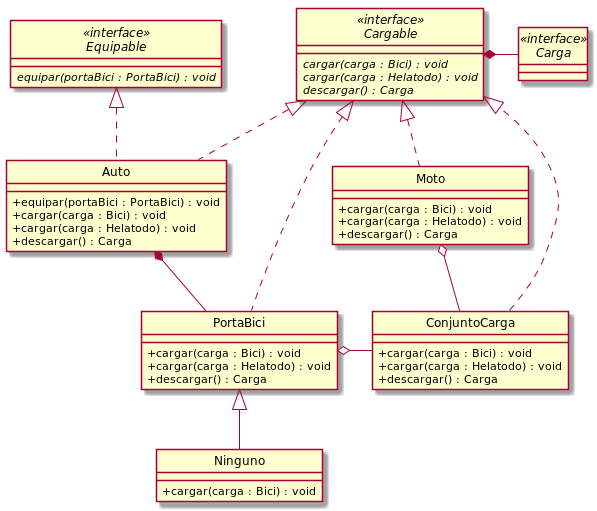

The diagram above was rendered by PlantUML. Its source (embedded in the PNG):
@startuml

    hide circle
    skinparam classAttributeIconSize 0
    hide interface fields

    abstract class Equipable <<interface>>  {
        {abstract}equipar(portaBici : PortaBici) : void
    }

    abstract class Cargable <<interface>>  {
        {abstract}cargar(carga : Bici) : void
        {abstract}cargar(carga : Helatodo) : void
        {abstract}descargar() : Carga
    }

    abstract class Carga <<interface>>

    Cargable *--right Carga
    Equipable <|.. Auto
    Cargable <|.. Auto
    Cargable <|.. Moto

    Auto *-- PortaBici

    Cargable <|.. PortaBici

    class PortaBici {
        + cargar(carga : Bici) : void
        + cargar(carga : Helatodo) : void
        + descargar() : Carga
    }

    PortaBici o--right ConjuntoCarga

    Moto o-- ConjuntoCarga

    class Auto {
        + equipar(portaBici : PortaBici) : void
        + cargar(carga : Bici) : void
        + cargar(carga : Helatodo) : void
        + descargar() : Carga
    }

    class Moto {
        + cargar(carga : Bici) : void
        + cargar(carga : Helatodo) : void
        + descargar() : Carga
    }

    PortaBici <|-- Ninguno

    class Ninguno {
        + cargar(carga : Bici) : void
    }

    class PortaBici {
    }

    class ConjuntoCarga {
        + cargar(carga : Bici) : void
        + cargar(carga : Helatodo) : void
        + descargar() : Carga
    }

    ConjuntoCarga ..|> Cargable

@enduml